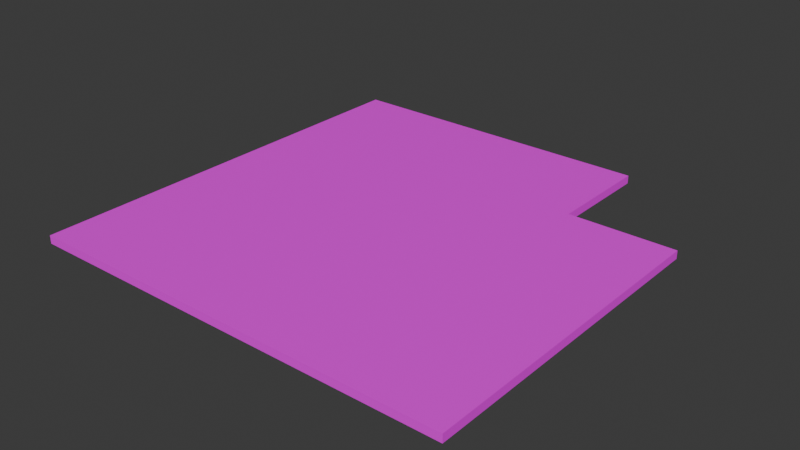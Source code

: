 # Source: Road_Corner.blend  (saved by Blender 5.1.30; exported with 4.5.12 LTS)
import bpy
from mathutils import Matrix  # noqa: F401  (used for matrix-valued properties, if any)

bpy.ops.wm.read_factory_settings(use_empty=True)
scene = bpy.context.scene
scene.name = 'Scene'

# ---- collections
col_collection = bpy.data.collections.new('Collection'); scene.collection.children.link(col_collection)

# ---- images (referenced by path relative to the original .blend; pixels are not part of the script)
import os
ASSET_DIR = os.environ.get("B2B_ASSET_DIR", "")  # directory of the original .blend (textures are referenced by path, not embedded)
HERE = os.path.dirname(os.path.abspath(__file__))  # packed textures are extracted next to this script under _unpacked/

def load_image(name, relpath, width, height, colorspace="sRGB"):
    """Load a texture the original file referenced (path relative to the .blend, or extracted next to this script)."""
    p = next((c for c in (os.path.join(HERE, relpath), os.path.join(ASSET_DIR, relpath)) if relpath and os.path.exists(c)), "")
    if p:
        img = bpy.data.images.load(p, check_existing=True)
        img.name = name
    else:  # same state as the original file: an image datablock whose file is absent (Cycles renders it pink)
        img = bpy.data.images.new(name, width, height)
        img.source = "FILE"
        img.filepath = "//" + (relpath or name)
    img.colorspace_settings.name = colorspace
    return img
img_uv_tile = load_image('UV_Tile', 'missing.png', 1024, 1024, 'sRGB')

# ---- materials (node trees are filled in below, after node groups)
mat_road = bpy.data.materials.new('Road')

# ---- material node trees
mat_road.use_nodes = True; mat_road.node_tree.nodes.clear()
_N = mat_road.node_tree.nodes; _L = mat_road.node_tree.links
n0 = _N.new('ShaderNodeBsdfPrincipled'); n0.name = 'Principled BSDF'; n0.location = (-200, 100)
n1 = _N.new('ShaderNodeOutputMaterial'); n1.name = 'Material Output'; n1.location = (200, 100)
n2 = _N.new('ShaderNodeTexImage'); n2.name = 'Image Texture'; n2.location = (-523, 97)
n2.image = img_uv_tile
_L.new(n0.outputs[0], n1.inputs[0])
_L.new(n2.outputs[0], n0.inputs[0])
n1.is_active_output = True

# ---- world
world_world = bpy.data.worlds.new('World'); scene.world = world_world
world_world.use_nodes = True; world_world.node_tree.nodes.clear()
_N = world_world.node_tree.nodes; _L = world_world.node_tree.links
n0 = _N.new('ShaderNodeOutputWorld'); n0.name = 'World Output'; n0.location = (200, 100)
n1 = _N.new('ShaderNodeBackground'); n1.name = 'Background'; n1.location = (-200, 100)
n1.inputs[0].default_value = (0.05088, 0.05088, 0.05088, 1.0)
_L.new(n1.outputs[0], n0.inputs[0])
n0.is_active_output = True
world_world.color = (0.05088, 0.05088, 0.05088)
world_world.sun_shadow_jitter_overblur = 0.0

# ---- meshes
me_sm_road_corner_mesh = bpy.data.meshes.new('SM_Road_Corner_Mesh')
me_sm_road_corner_mesh.from_pydata([(1.0, -0.6, 0.0), (1.0, 0.6, 0.0), (1.0, -0.6, 0.03), (1.0, 0.6, 0.03), (0.6, -0.6, 0.0), (-0.6, -0.6, 0.0), (0.6, 0.6, 0.0), (-0.6, 0.6, 0.0), (0.6, -0.6, 0.03), (-0.6, -0.6, 0.03), (0.6, 0.6, 0.03), (-0.6, 0.6, 0.03), (0.6, 1.0, 0.0), (-0.6, 1.0, 0.0), (0.6, 1.0, 0.03), (-0.6, 1.0, 0.03)], [], [(4, 6, 1, 0), (8, 2, 3, 10), (4, 0, 2, 8), (0, 1, 3, 2), (1, 6, 10, 3), (11, 10, 14, 15), (5, 4, 8, 9), (9, 8, 10, 11), (11, 7, 5, 9), (5, 7, 6, 4), (12, 13, 15, 14), (6, 7, 13, 12), (10, 6, 12, 14), (7, 11, 15, 13)])
_uv = me_sm_road_corner_mesh.uv_layers.new(name='UVMap')
_uv.uv.foreach_set('vector', [0.6667, 0.3333, 0.6667, 0.6667, 1.0, 0.6667, 1.0, 0.3333, 0.6721, 0.3279, 0.7869, 0.3279, 0.7869, 0.6721, 0.6721, 0.6721, 0.6667, 0.3333, 1.0, 0.3333, 1.0, 0.3333, 0.6667, 0.3333, 1.0, 0.3333, 1.0, 0.6667, 1.0, 0.6667, 1.0, 0.3333, 1.0, 0.6667, 0.6667, 0.6667, 0.6667, 0.6667, 1.0, 0.6667, 0.3279, 0.6721, 0.6721, 0.6721, 0.6721, 0.7869, 0.3279, 0.7869, 0.3333, 0.3333, 0.6667, 0.3333, 0.6667, 0.3333, 0.3333, 0.3333, 0.3279, 0.3279, 0.6721, 0.3279, 0.6721, 0.6721, 0.3279, 0.6721, 0.3333, 0.6667, 0.3333, 0.6667, 0.3333, 0.3333, 0.3333, 0.3333, 0.3333, 0.3333, 0.3333, 0.6667, 0.6667, 0.6667, 0.6667, 0.3333, 0.6667, 0.6667, 0.3333, 0.6667, 0.3333, 0.6667, 0.6667, 0.6667, 0.6667, 0.6667, 0.3333, 0.6667, 0.3333, 0.6667, 0.6667, 0.6667, 0.6667, 0.6667, 0.6667, 0.6667, 0.6667, 0.6667, 0.6667, 0.6667, 0.3333, 0.6667, 0.3333, 0.6667, 0.3333, 0.6667, 0.3333, 0.6667])
me_sm_road_corner_mesh.materials.append(mat_road)
me_sm_road_corner_mesh.update()

# ---- objects
ob_sm_road_corner = bpy.data.objects.new('SM_Road_Corner', me_sm_road_corner_mesh)

# ---- transforms, parenting, visibility, modifiers, constraints
ob_sm_road_corner.location = (0.0, 0.0, 0.0)

# ---- collection membership
col_collection.objects.link(ob_sm_road_corner)

# ---- scene / render settings (as saved in the file)
scene.frame_start = 1; scene.frame_end = 250; scene.frame_set(1)
scene.render.engine = 'BLENDER_EEVEE_NEXT'
scene.render.bake_bias = 0.0
scene.render.bake_samples = 0
scene.cycles.sampling_pattern = 'TABULATED_SOBOL'
scene.eevee.use_volume_custom_range = False
bpy.context.view_layer.update()

# ---- added for rendering (the .blend has no active camera and no usable light): camera, sun
cam_auto = bpy.data.cameras.new('AutoCamera')
cam_auto.lens = 50.0
cam_auto.sensor_width = 36.0
cam_auto.clip_end = 1000.0
ob_auto_camera = bpy.data.objects.new('AutoCamera', cam_auto)
scene.collection.objects.link(ob_auto_camera)
ob_auto_camera.location = (2.29373, -2.31247, 1.68998)
ob_auto_camera.rotation_euler = (1.09748, -7.21219e-08, 0.694738)
scene.camera = ob_auto_camera
light_auto_sun = bpy.data.lights.new('AutoSun', 'SUN')
light_auto_sun.energy = 3.0
light_auto_sun.angle = 0.0523599
ob_auto_sun = bpy.data.objects.new('AutoSun', light_auto_sun)
scene.collection.objects.link(ob_auto_sun)
ob_auto_sun.rotation_euler = (0.872665, 0.174533, 0.523599)
bpy.context.view_layer.update()
